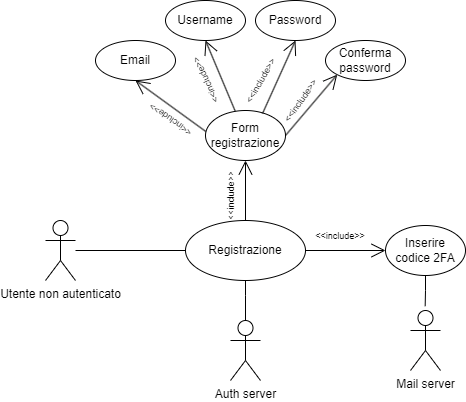

The diagram above was exported from draw.io. Its source (the exported page's mxGraphModel, read from the mxfile embedded in the PNG):
<mxGraphModel dx="359" dy="595" grid="1" gridSize="10" guides="1" tooltips="1" connect="1" arrows="1" fold="1" page="1" pageScale="1" pageWidth="850" pageHeight="1100" math="0" shadow="0">
  <root>
    <mxCell id="0" />
    <mxCell id="1" parent="0" />
    <mxCell id="UVVjHhDY3jvB6hMtbpZu-1" value="Utente non autenticato&lt;br&gt;" style="shape=umlActor;verticalLabelPosition=bottom;verticalAlign=top;html=1;" vertex="1" parent="1">
      <mxGeometry x="60" y="400" width="30" height="60" as="geometry" />
    </mxCell>
    <mxCell id="UVVjHhDY3jvB6hMtbpZu-2" value="Registrazione" style="ellipse;whiteSpace=wrap;html=1;" vertex="1" parent="1">
      <mxGeometry x="200" y="400" width="120" height="60" as="geometry" />
    </mxCell>
    <mxCell id="UVVjHhDY3jvB6hMtbpZu-4" value="" style="endArrow=none;html=1;rounded=0;" edge="1" parent="1" source="UVVjHhDY3jvB6hMtbpZu-1">
      <mxGeometry width="50" height="50" relative="1" as="geometry">
        <mxPoint x="250" y="480" as="sourcePoint" />
        <mxPoint x="200" y="430" as="targetPoint" />
      </mxGeometry>
    </mxCell>
    <mxCell id="UVVjHhDY3jvB6hMtbpZu-5" value="Form registrazione" style="ellipse;whiteSpace=wrap;html=1;" vertex="1" parent="1">
      <mxGeometry x="220" y="290" width="80" height="50" as="geometry" />
    </mxCell>
    <mxCell id="UVVjHhDY3jvB6hMtbpZu-6" value="" style="endArrow=open;endFill=1;endSize=12;html=1;rounded=0;exitX=0.5;exitY=0;exitDx=0;exitDy=0;entryX=0.5;entryY=1;entryDx=0;entryDy=0;" edge="1" parent="1" source="UVVjHhDY3jvB6hMtbpZu-2" target="UVVjHhDY3jvB6hMtbpZu-5">
      <mxGeometry width="160" relative="1" as="geometry">
        <mxPoint x="190" y="450" as="sourcePoint" />
        <mxPoint x="350" y="450" as="targetPoint" />
      </mxGeometry>
    </mxCell>
    <mxCell id="UVVjHhDY3jvB6hMtbpZu-7" value="Email" style="ellipse;whiteSpace=wrap;html=1;" vertex="1" parent="1">
      <mxGeometry x="110" y="220" width="80" height="40" as="geometry" />
    </mxCell>
    <mxCell id="UVVjHhDY3jvB6hMtbpZu-8" value="Username" style="ellipse;whiteSpace=wrap;html=1;" vertex="1" parent="1">
      <mxGeometry x="180" y="180" width="80" height="40" as="geometry" />
    </mxCell>
    <mxCell id="UVVjHhDY3jvB6hMtbpZu-9" value="Password" style="ellipse;whiteSpace=wrap;html=1;" vertex="1" parent="1">
      <mxGeometry x="270" y="180" width="80" height="40" as="geometry" />
    </mxCell>
    <mxCell id="UVVjHhDY3jvB6hMtbpZu-10" value="Conferma password" style="ellipse;whiteSpace=wrap;html=1;" vertex="1" parent="1">
      <mxGeometry x="340" y="220" width="80" height="40" as="geometry" />
    </mxCell>
    <mxCell id="UVVjHhDY3jvB6hMtbpZu-11" value="" style="endArrow=open;endFill=1;endSize=12;html=1;rounded=0;entryX=0.5;entryY=1;entryDx=0;entryDy=0;exitX=0.004;exitY=0.42;exitDx=0;exitDy=0;exitPerimeter=0;" edge="1" parent="1" source="UVVjHhDY3jvB6hMtbpZu-5" target="UVVjHhDY3jvB6hMtbpZu-7">
      <mxGeometry width="160" relative="1" as="geometry">
        <mxPoint x="220" y="320" as="sourcePoint" />
        <mxPoint x="180" y="210" as="targetPoint" />
      </mxGeometry>
    </mxCell>
    <mxCell id="UVVjHhDY3jvB6hMtbpZu-17" value="" style="endArrow=open;endFill=1;endSize=12;html=1;rounded=0;entryX=0.5;entryY=1;entryDx=0;entryDy=0;" edge="1" parent="1" source="UVVjHhDY3jvB6hMtbpZu-5" target="UVVjHhDY3jvB6hMtbpZu-8">
      <mxGeometry width="160" relative="1" as="geometry">
        <mxPoint x="190" y="450" as="sourcePoint" />
        <mxPoint x="350" y="450" as="targetPoint" />
      </mxGeometry>
    </mxCell>
    <mxCell id="UVVjHhDY3jvB6hMtbpZu-18" value="" style="endArrow=open;endFill=1;endSize=12;html=1;rounded=0;entryX=0.5;entryY=1;entryDx=0;entryDy=0;exitX=0.713;exitY=0.06;exitDx=0;exitDy=0;exitPerimeter=0;" edge="1" parent="1" source="UVVjHhDY3jvB6hMtbpZu-5" target="UVVjHhDY3jvB6hMtbpZu-9">
      <mxGeometry width="160" relative="1" as="geometry">
        <mxPoint x="190" y="450" as="sourcePoint" />
        <mxPoint x="350" y="450" as="targetPoint" />
      </mxGeometry>
    </mxCell>
    <mxCell id="UVVjHhDY3jvB6hMtbpZu-19" value="" style="endArrow=open;endFill=1;endSize=12;html=1;rounded=0;exitX=1;exitY=0.5;exitDx=0;exitDy=0;entryX=0;entryY=1;entryDx=0;entryDy=0;" edge="1" parent="1" source="UVVjHhDY3jvB6hMtbpZu-5" target="UVVjHhDY3jvB6hMtbpZu-10">
      <mxGeometry width="160" relative="1" as="geometry">
        <mxPoint x="190" y="450" as="sourcePoint" />
        <mxPoint x="350" y="450" as="targetPoint" />
      </mxGeometry>
    </mxCell>
    <mxCell id="UVVjHhDY3jvB6hMtbpZu-20" value="&lt;font style=&quot;font-size: 9px;&quot;&gt;&amp;lt;&amp;lt;include&amp;gt;&amp;gt;&lt;/font&gt;" style="text;html=1;strokeColor=none;fillColor=none;align=center;verticalAlign=middle;whiteSpace=wrap;rounded=0;rotation=-90;" vertex="1" parent="1">
      <mxGeometry x="220" y="365" width="50" height="20" as="geometry" />
    </mxCell>
    <mxCell id="UVVjHhDY3jvB6hMtbpZu-21" value="&lt;font style=&quot;font-size: 9px;&quot;&gt;&amp;lt;&amp;lt;include&amp;gt;&amp;gt;&lt;/font&gt;" style="text;html=1;strokeColor=none;fillColor=none;align=center;verticalAlign=middle;whiteSpace=wrap;rounded=0;rotation=-145;" vertex="1" parent="1">
      <mxGeometry x="160" y="290" width="50" height="20" as="geometry" />
    </mxCell>
    <mxCell id="UVVjHhDY3jvB6hMtbpZu-22" value="&lt;font style=&quot;font-size: 9px;&quot;&gt;&amp;lt;&amp;lt;include&amp;gt;&amp;gt;&lt;/font&gt;" style="text;html=1;strokeColor=none;fillColor=none;align=center;verticalAlign=middle;whiteSpace=wrap;rounded=0;rotation=-115;" vertex="1" parent="1">
      <mxGeometry x="195" y="250" width="50" height="20" as="geometry" />
    </mxCell>
    <mxCell id="UVVjHhDY3jvB6hMtbpZu-23" value="&lt;font style=&quot;font-size: 9px;&quot;&gt;&amp;lt;&amp;lt;include&amp;gt;&amp;gt;&lt;/font&gt;" style="text;html=1;strokeColor=none;fillColor=none;align=center;verticalAlign=middle;whiteSpace=wrap;rounded=0;rotation=-60;" vertex="1" parent="1">
      <mxGeometry x="250" y="250" width="50" height="20" as="geometry" />
    </mxCell>
    <mxCell id="UVVjHhDY3jvB6hMtbpZu-24" value="&lt;font style=&quot;font-size: 9px;&quot;&gt;&amp;lt;&amp;lt;include&amp;gt;&amp;gt;&lt;/font&gt;" style="text;html=1;strokeColor=none;fillColor=none;align=center;verticalAlign=middle;whiteSpace=wrap;rounded=0;rotation=-55;" vertex="1" parent="1">
      <mxGeometry x="290" y="270" width="50" height="20" as="geometry" />
    </mxCell>
    <mxCell id="UVVjHhDY3jvB6hMtbpZu-25" value="Inserire codice 2FA" style="ellipse;whiteSpace=wrap;html=1;" vertex="1" parent="1">
      <mxGeometry x="400" y="405" width="80" height="50" as="geometry" />
    </mxCell>
    <mxCell id="UVVjHhDY3jvB6hMtbpZu-26" value="" style="endArrow=open;endFill=1;endSize=12;html=1;rounded=0;exitX=1;exitY=0.5;exitDx=0;exitDy=0;entryX=0;entryY=0.5;entryDx=0;entryDy=0;" edge="1" parent="1" source="UVVjHhDY3jvB6hMtbpZu-2" target="UVVjHhDY3jvB6hMtbpZu-25">
      <mxGeometry width="160" relative="1" as="geometry">
        <mxPoint x="270" y="410" as="sourcePoint" />
        <mxPoint x="270" y="350" as="targetPoint" />
      </mxGeometry>
    </mxCell>
    <mxCell id="UVVjHhDY3jvB6hMtbpZu-27" value="&lt;font style=&quot;font-size: 9px;&quot;&gt;&amp;lt;&amp;lt;include&amp;gt;&amp;gt;&lt;/font&gt;" style="text;html=1;strokeColor=none;fillColor=none;align=center;verticalAlign=middle;whiteSpace=wrap;rounded=0;rotation=0;" vertex="1" parent="1">
      <mxGeometry x="330" y="405" width="50" height="20" as="geometry" />
    </mxCell>
    <mxCell id="UVVjHhDY3jvB6hMtbpZu-28" value="Mail server&lt;br&gt;" style="shape=umlActor;verticalLabelPosition=bottom;verticalAlign=top;html=1;" vertex="1" parent="1">
      <mxGeometry x="425" y="490" width="30" height="60" as="geometry" />
    </mxCell>
    <mxCell id="UVVjHhDY3jvB6hMtbpZu-30" value="" style="endArrow=none;html=1;rounded=0;exitX=0.489;exitY=-0.072;exitDx=0;exitDy=0;exitPerimeter=0;entryX=0.5;entryY=1;entryDx=0;entryDy=0;" edge="1" parent="1" source="UVVjHhDY3jvB6hMtbpZu-28" target="UVVjHhDY3jvB6hMtbpZu-25">
      <mxGeometry width="50" height="50" relative="1" as="geometry">
        <mxPoint x="330" y="480" as="sourcePoint" />
        <mxPoint x="380" y="430" as="targetPoint" />
        <Array as="points">
          <mxPoint x="440" y="470" />
        </Array>
      </mxGeometry>
    </mxCell>
    <mxCell id="UVVjHhDY3jvB6hMtbpZu-31" value="Auth server" style="shape=umlActor;verticalLabelPosition=bottom;verticalAlign=top;html=1;" vertex="1" parent="1">
      <mxGeometry x="245" y="500" width="30" height="60" as="geometry" />
    </mxCell>
    <mxCell id="UVVjHhDY3jvB6hMtbpZu-32" value="" style="endArrow=none;html=1;rounded=0;exitX=0.5;exitY=0;exitDx=0;exitDy=0;exitPerimeter=0;entryX=0.5;entryY=1;entryDx=0;entryDy=0;" edge="1" parent="1" source="UVVjHhDY3jvB6hMtbpZu-31">
      <mxGeometry width="50" height="50" relative="1" as="geometry">
        <mxPoint x="260" y="491" as="sourcePoint" />
        <mxPoint x="260" y="460" as="targetPoint" />
        <Array as="points">
          <mxPoint x="260" y="475" />
        </Array>
      </mxGeometry>
    </mxCell>
  </root>
</mxGraphModel>